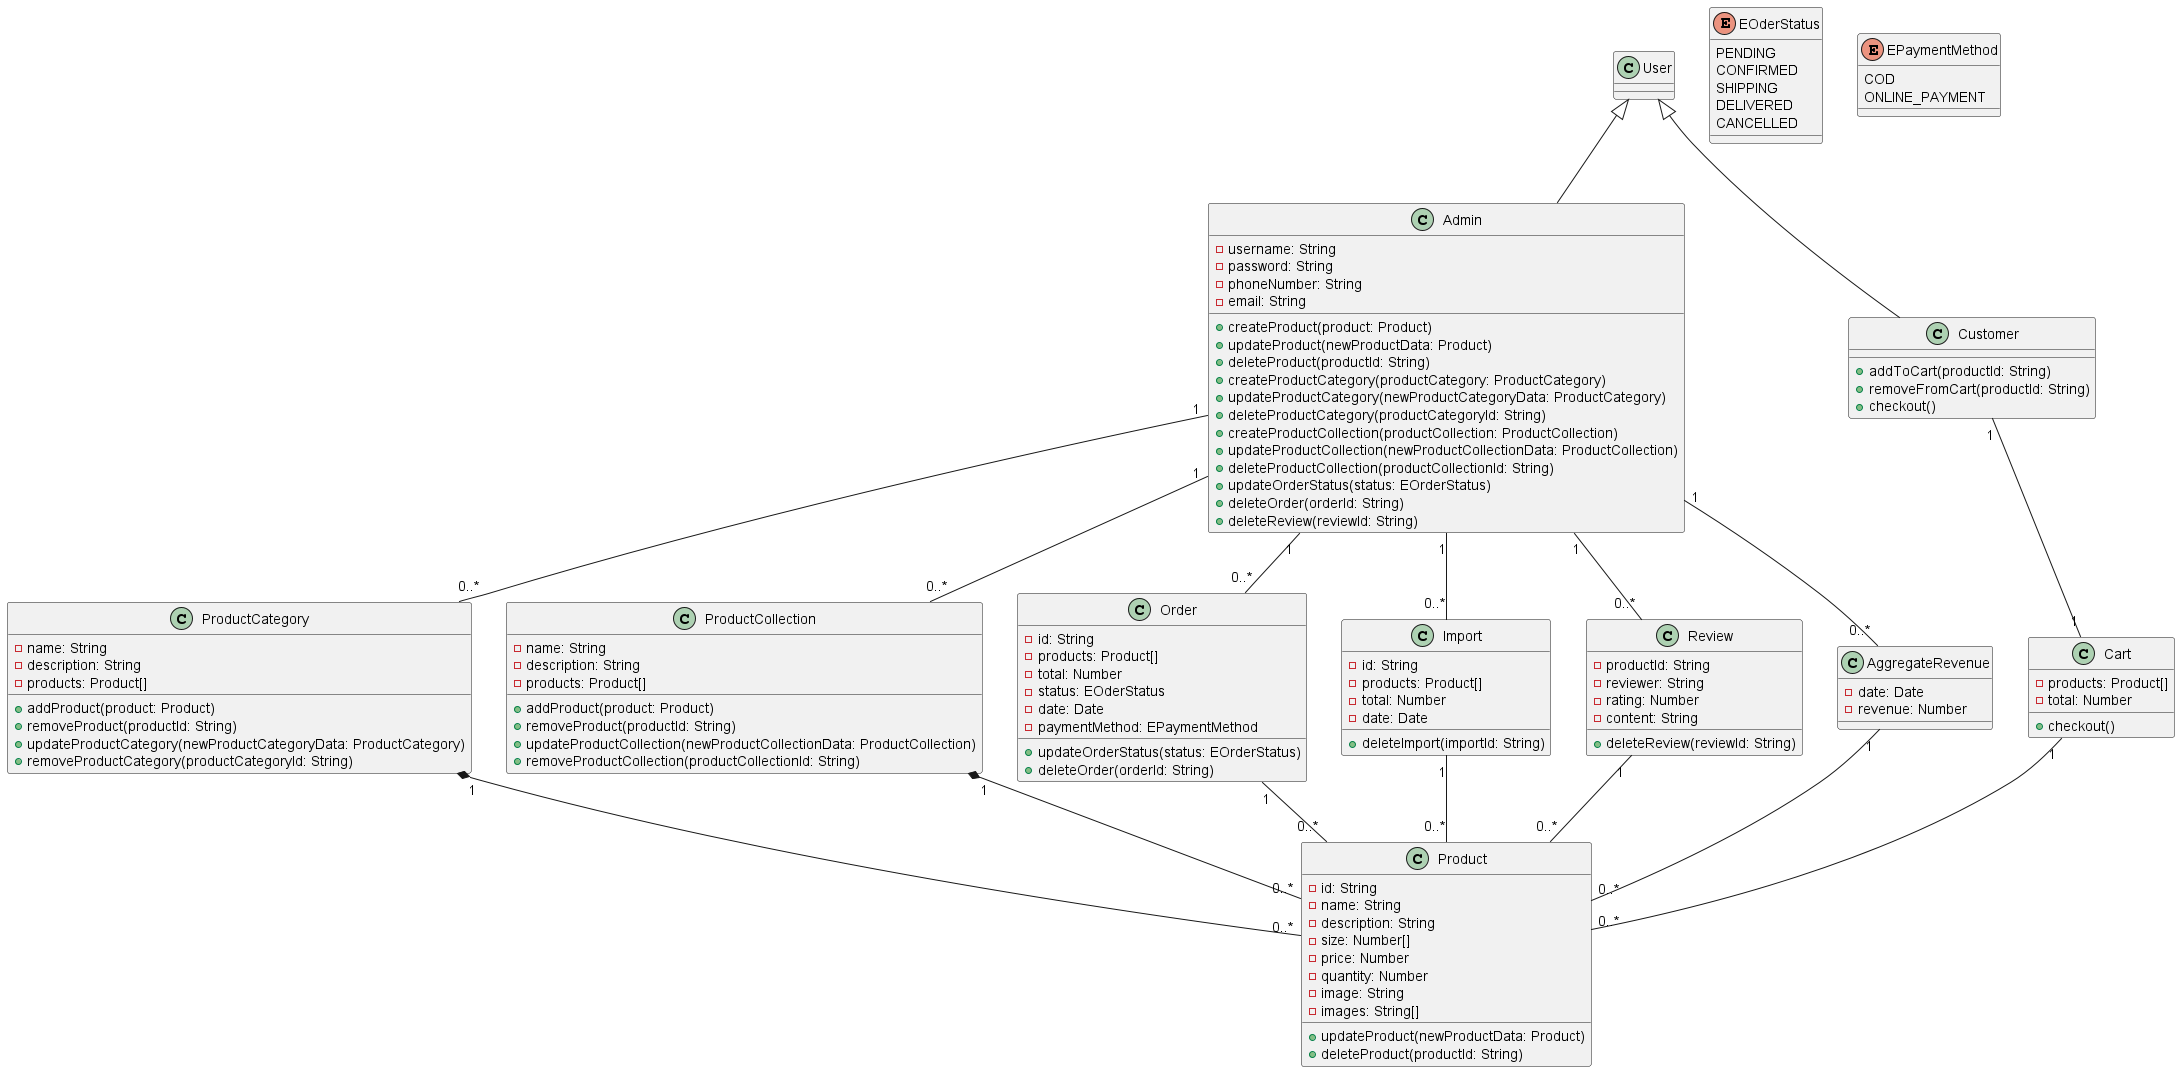

The diagram above was rendered by PlantUML. Its source (embedded in the PNG):
@startuml Class diagram
class User {}
class Admin {
    - username: String
    - password: String
    - phoneNumber: String
    - email: String
    + createProduct(product: Product)
    + updateProduct(newProductData: Product)
    + deleteProduct(productId: String)
    + createProductCategory(productCategory: ProductCategory)
    + updateProductCategory(newProductCategoryData: ProductCategory)
    + deleteProductCategory(productCategoryId: String)
    + createProductCollection(productCollection: ProductCollection)
    + updateProductCollection(newProductCollectionData: ProductCollection)
    + deleteProductCollection(productCollectionId: String)
    + updateOrderStatus(status: EOrderStatus)
    + deleteOrder(orderId: String)
    + deleteReview(reviewId: String)

}


class Product {
    - id: String
    - name: String
    - description: String
    - size: Number[]
    - price: Number
    - quantity: Number
    - image: String
    - images: String[]
    + updateProduct(newProductData: Product)
    + deleteProduct(productId: String)
}

class Customer {
    + addToCart(productId: String)
    + removeFromCart(productId: String)
    + checkout()
}

class Cart {
    - products: Product[]
    - total: Number
    + checkout()
}

class ProductCategory {
    - name: String
    - description: String
    - products: Product[]
    + addProduct(product: Product)
    + removeProduct(productId: String)
    + updateProductCategory(newProductCategoryData: ProductCategory)
    + removeProductCategory(productCategoryId: String)
}

class ProductCollection {
    - name: String
    - description: String
    - products: Product[]
    + addProduct(product: Product)
    + removeProduct(productId: String)
    + updateProductCollection(newProductCollectionData: ProductCollection)
    + removeProductCollection(productCollectionId: String)
}

enum EOderStatus {
    PENDING
    CONFIRMED
    SHIPPING
    DELIVERED
    CANCELLED
}

enum EPaymentMethod {
    COD
    ONLINE_PAYMENT
}

class Order {
    - id: String
    - products: Product[]
    - total: Number
    - status: EOderStatus
    - date: Date
    - paymentMethod: EPaymentMethod
    + updateOrderStatus(status: EOrderStatus)
    + deleteOrder(orderId: String)
}

class Import {
    - id: String
    - products: Product[]
    - total: Number
    - date: Date
    + deleteImport(importId: String)
}

class Review {
    - productId: String
    - reviewer: String
    - rating: Number
    - content: String
    + deleteReview(reviewId: String)
}

class AggregateRevenue {
    - date: Date
    - revenue: Number
}

ProductCategory "1" *-- "0..*" Product
ProductCollection "1" *-- "0..*" Product
User <|-- Admin
User <|-- Customer
Cart "1" -- "0..*" Product
Customer "1" -- "1" Cart
Admin "1" -- "0..*" ProductCategory
Admin "1" -- "0..*" ProductCollection
Admin "1" -- "0..*" Order
Admin "1" -- "0..*" Review
Admin "1" -- "0..*" Import
Admin "1" -- "0..*" AggregateRevenue
Order "1" -- "0..*" Product
Review "1" -- "0..*" Product
Import "1" -- "0..*" Product
AggregateRevenue "1" -- "0..*" Product


@enduml